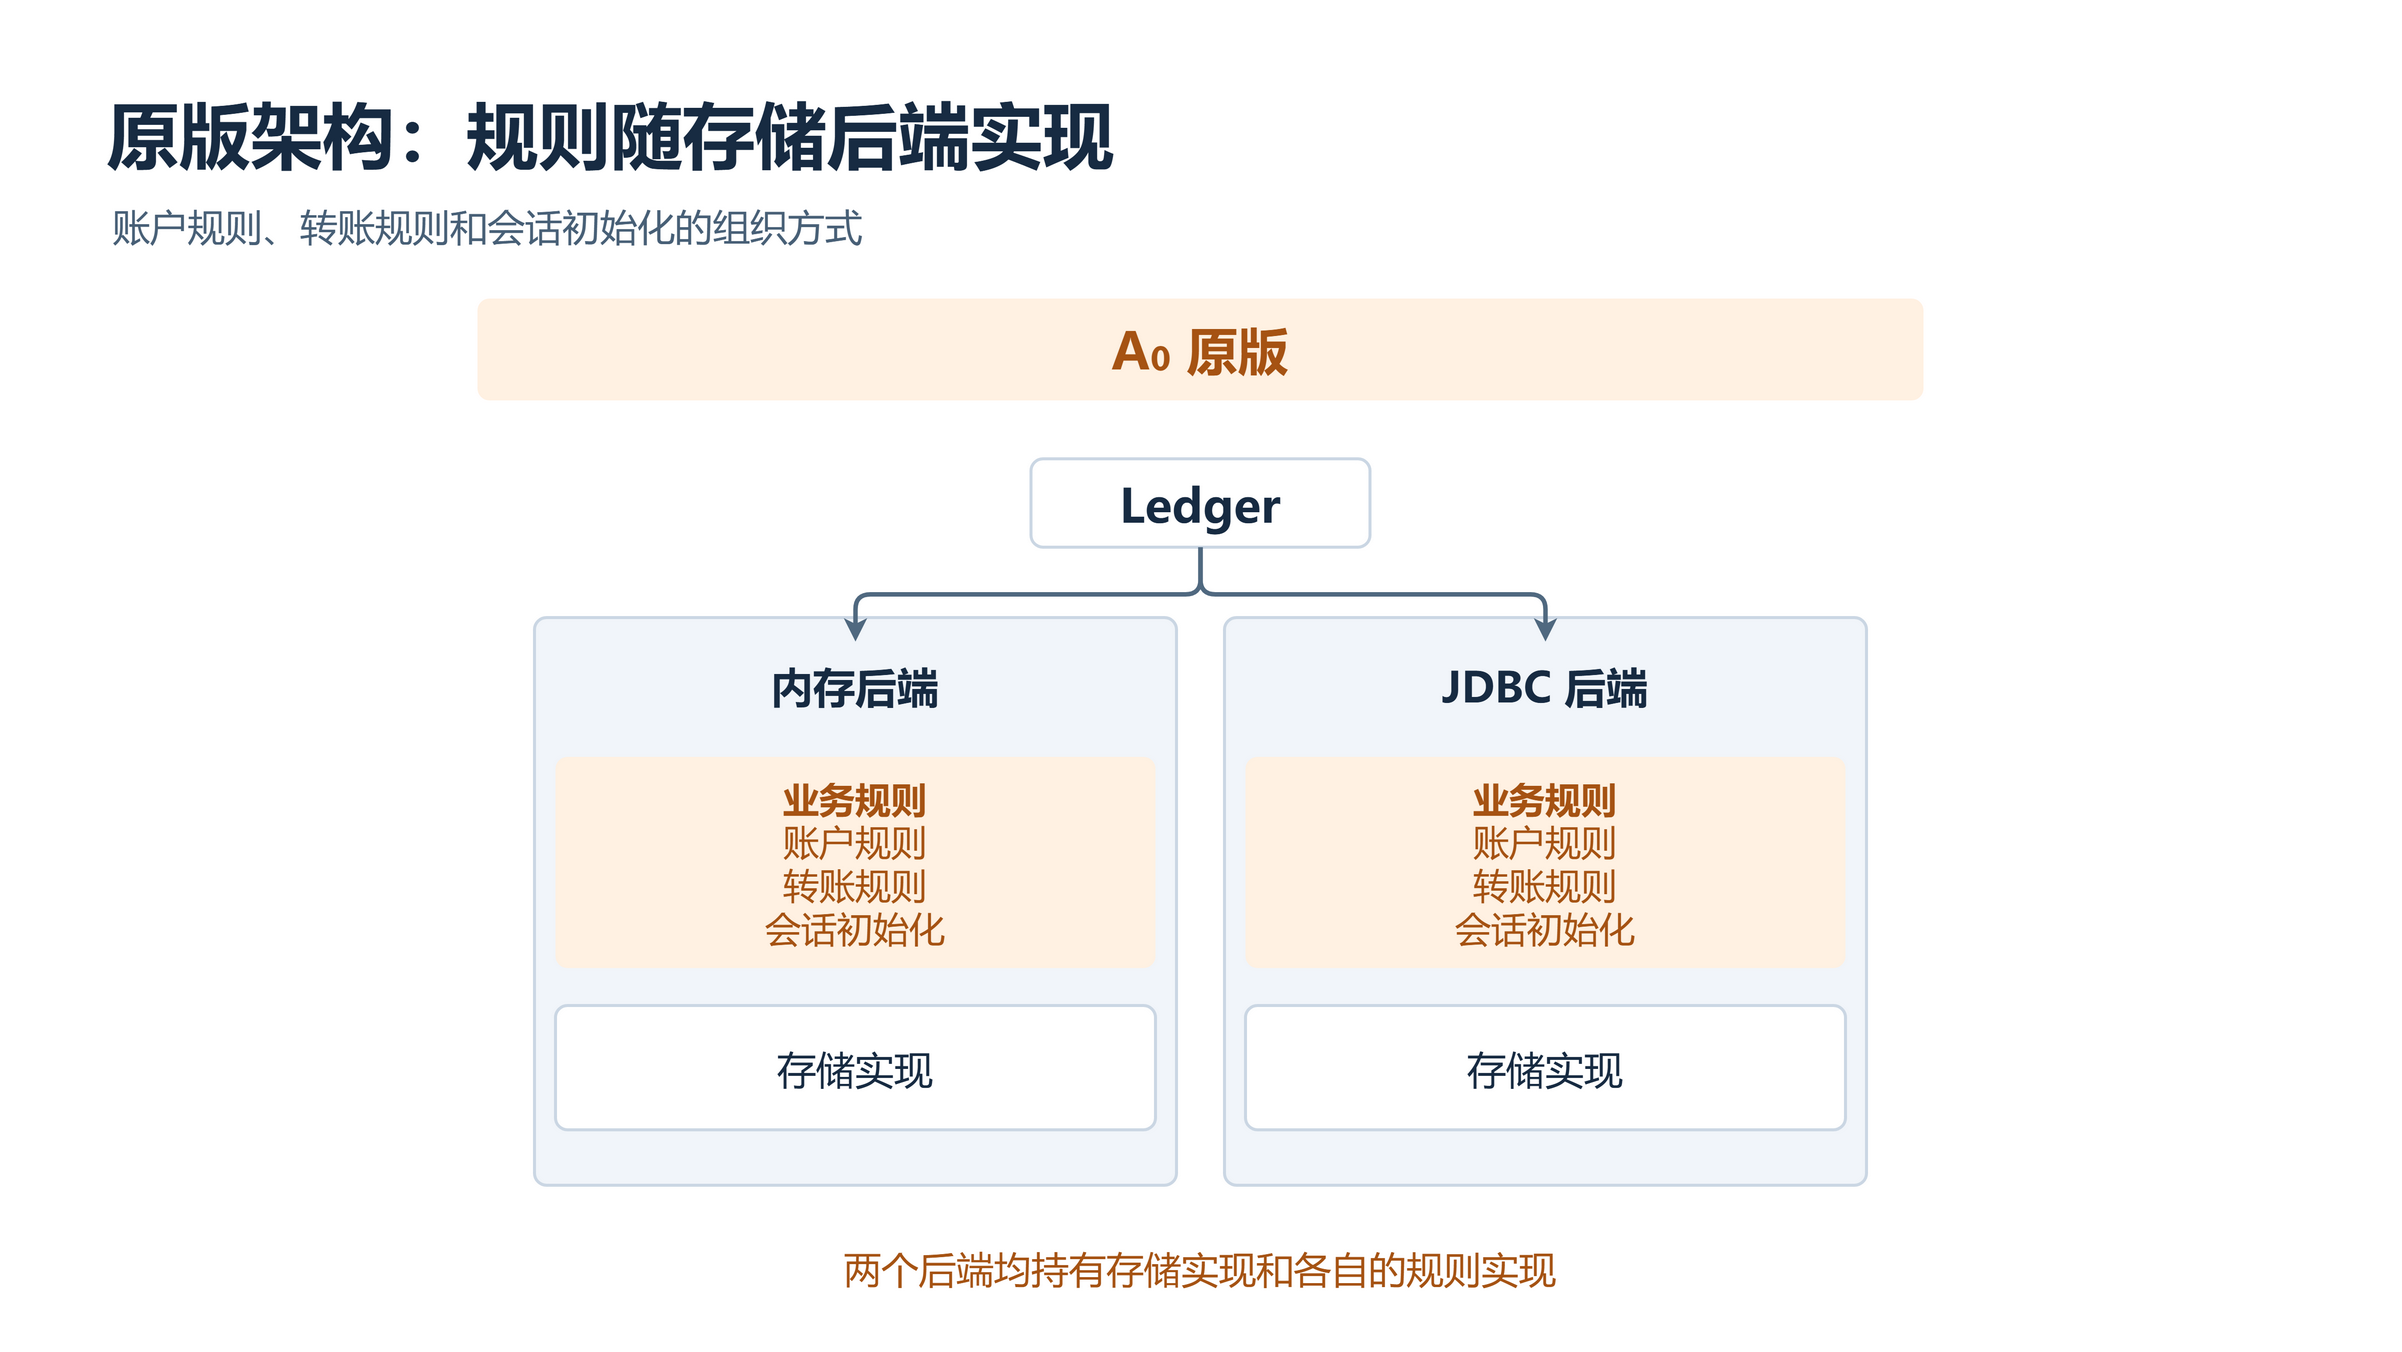

The diagram above was exported from draw.io. Its source (the exported page's mxGraphModel, read from the mxfile embedded in the PNG):
<mxGraphModel page="1" pageWidth="1600" pageHeight="900" grid="0" background="#FFFFFF">
  <root>
    <mxCell id="0" />
    <mxCell id="1" parent="0" />
    <mxCell id="2" parent="1" vertex="1" value="" style="html=1;whiteSpace=wrap;rounded=0;absoluteArcSize=1;arcSize=0;fillColor=#FFFFFF;strokeColor=none;strokeWidth=2;fontFamily=Microsoft YaHei;fontSize=26;fontColor=#172B42;fontStyle=0;align=center;verticalAlign=middle;spacing=5;">
      <mxGeometry as="geometry" x="0" y="0" width="1600" height="900" />
    </mxCell>
    <mxCell id="3" parent="1" vertex="1" value="原版架构：规则随存储后端实现" style="html=1;whiteSpace=wrap;rounded=1;absoluteArcSize=1;arcSize=16;fillColor=none;strokeColor=none;strokeWidth=2;fontFamily=Microsoft YaHei;fontSize=48;fontColor=#172B42;fontStyle=1;align=left;verticalAlign=middle;spacing=5;">
      <mxGeometry as="geometry" x="66" y="53" width="1468" height="69" />
    </mxCell>
    <mxCell id="4" parent="1" vertex="1" value="账户规则、转账规则和会话初始化的组织方式" style="html=1;whiteSpace=wrap;rounded=1;absoluteArcSize=1;arcSize=16;fillColor=none;strokeColor=none;strokeWidth=2;fontFamily=Microsoft YaHei;fontSize=25;fontColor=#486077;fontStyle=0;align=left;verticalAlign=middle;spacing=5;">
      <mxGeometry as="geometry" x="70" y="130" width="1460" height="40" />
    </mxCell>
    <mxCell id="5" parent="1" vertex="1" value="A₀  原版" style="html=1;whiteSpace=wrap;rounded=1;absoluteArcSize=1;arcSize=16;fillColor=#FFF1E2;strokeColor=none;strokeWidth=2;fontFamily=Microsoft YaHei;fontSize=34;fontColor=#A65313;fontStyle=1;align=center;verticalAlign=middle;spacing=5;">
      <mxGeometry as="geometry" x="318" y="199" width="964" height="68" />
    </mxCell>
    <mxCell id="6" parent="1" vertex="1" value="Ledger" style="html=1;whiteSpace=wrap;rounded=1;absoluteArcSize=1;arcSize=16;fillColor=#FFFFFF;strokeColor=#CBD7E4;strokeWidth=2;fontFamily=Microsoft YaHei;fontSize=31;fontColor=#172B42;fontStyle=1;align=center;verticalAlign=middle;spacing=5;">
      <mxGeometry as="geometry" x="687" y="306" width="226" height="59" />
    </mxCell>
    <mxCell id="7" parent="1" vertex="1" value="" style="html=1;whiteSpace=wrap;rounded=1;absoluteArcSize=1;arcSize=16;fillColor=#F1F5FA;strokeColor=#CBD7E4;strokeWidth=2;fontFamily=Microsoft YaHei;fontSize=26;fontColor=#172B42;fontStyle=0;align=center;verticalAlign=middle;spacing=5;">
      <mxGeometry as="geometry" x="356" y="412" width="428" height="379" />
    </mxCell>
    <mxCell id="8" parent="1" vertex="1" value="内存后端" style="html=1;whiteSpace=wrap;rounded=1;absoluteArcSize=1;arcSize=16;fillColor=none;strokeColor=none;strokeWidth=2;fontFamily=Microsoft YaHei;fontSize=28;fontColor=#172B42;fontStyle=1;align=center;verticalAlign=middle;spacing=5;">
      <mxGeometry as="geometry" x="366" y="428" width="408" height="60" />
    </mxCell>
    <mxCell id="9" parent="1" vertex="1" value="&lt;b&gt;业务规则&lt;/b&gt;&lt;br&gt;账户规则&lt;br&gt;转账规则&lt;br&gt;会话初始化" style="html=1;whiteSpace=wrap;rounded=1;absoluteArcSize=1;arcSize=16;fillColor=#FFF1E2;strokeColor=none;strokeWidth=2;fontFamily=Microsoft YaHei;fontSize=24;fontColor=#A65313;fontStyle=0;align=center;verticalAlign=middle;spacing=5;">
      <mxGeometry as="geometry" x="370" y="505" width="400" height="141" />
    </mxCell>
    <mxCell id="10" parent="1" vertex="1" value="存储实现" style="html=1;whiteSpace=wrap;rounded=1;absoluteArcSize=1;arcSize=16;fillColor=#FFFFFF;strokeColor=#CBD7E4;strokeWidth=2;fontFamily=Microsoft YaHei;fontSize=26;fontColor=#172B42;fontStyle=0;align=center;verticalAlign=middle;spacing=5;">
      <mxGeometry as="geometry" x="370" y="671" width="400" height="83" />
    </mxCell>
    <mxCell id="11" parent="1" edge="1" source="6" target="8" style="edgeStyle=orthogonalEdgeStyle;rounded=1;html=1;strokeWidth=3;strokeColor=#506980;endArrow=classic;endFill=1;dashed=0;">
      <mxGeometry as="geometry" relative="1" />
    </mxCell>
    <mxCell id="12" parent="1" vertex="1" value="" style="html=1;whiteSpace=wrap;rounded=1;absoluteArcSize=1;arcSize=16;fillColor=#F1F5FA;strokeColor=#CBD7E4;strokeWidth=2;fontFamily=Microsoft YaHei;fontSize=26;fontColor=#172B42;fontStyle=0;align=center;verticalAlign=middle;spacing=5;">
      <mxGeometry as="geometry" x="816" y="412" width="428" height="379" />
    </mxCell>
    <mxCell id="13" parent="1" vertex="1" value="JDBC 后端" style="html=1;whiteSpace=wrap;rounded=1;absoluteArcSize=1;arcSize=16;fillColor=none;strokeColor=none;strokeWidth=2;fontFamily=Microsoft YaHei;fontSize=28;fontColor=#172B42;fontStyle=1;align=center;verticalAlign=middle;spacing=5;">
      <mxGeometry as="geometry" x="826" y="428" width="408" height="60" />
    </mxCell>
    <mxCell id="14" parent="1" vertex="1" value="&lt;b&gt;业务规则&lt;/b&gt;&lt;br&gt;账户规则&lt;br&gt;转账规则&lt;br&gt;会话初始化" style="html=1;whiteSpace=wrap;rounded=1;absoluteArcSize=1;arcSize=16;fillColor=#FFF1E2;strokeColor=none;strokeWidth=2;fontFamily=Microsoft YaHei;fontSize=24;fontColor=#A65313;fontStyle=0;align=center;verticalAlign=middle;spacing=5;">
      <mxGeometry as="geometry" x="830" y="505" width="400" height="141" />
    </mxCell>
    <mxCell id="15" parent="1" vertex="1" value="存储实现" style="html=1;whiteSpace=wrap;rounded=1;absoluteArcSize=1;arcSize=16;fillColor=#FFFFFF;strokeColor=#CBD7E4;strokeWidth=2;fontFamily=Microsoft YaHei;fontSize=26;fontColor=#172B42;fontStyle=0;align=center;verticalAlign=middle;spacing=5;">
      <mxGeometry as="geometry" x="830" y="671" width="400" height="83" />
    </mxCell>
    <mxCell id="16" parent="1" edge="1" source="6" target="13" style="edgeStyle=orthogonalEdgeStyle;rounded=1;html=1;strokeWidth=3;strokeColor=#506980;endArrow=classic;endFill=1;dashed=0;">
      <mxGeometry as="geometry" relative="1" />
    </mxCell>
    <mxCell id="17" parent="1" vertex="1" value="两个后端均持有存储实现和各自的规则实现" style="html=1;whiteSpace=wrap;rounded=1;absoluteArcSize=1;arcSize=16;fillColor=none;strokeColor=none;strokeWidth=2;fontFamily=Microsoft YaHei;fontSize=25;fontColor=#A65313;fontStyle=0;align=center;verticalAlign=middle;spacing=5;">
      <mxGeometry as="geometry" x="318" y="824" width="964" height="43" />
    </mxCell>
  </root>
</mxGraphModel>